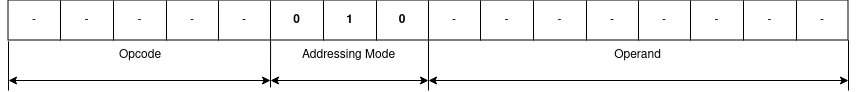

The diagram above was exported from draw.io. Its source (the exported page's mxGraphModel, read from the mxfile embedded in the PNG):
<mxGraphModel dx="2167" dy="884" grid="1" gridSize="10" guides="1" tooltips="1" connect="1" arrows="1" fold="1" page="1" pageScale="1" pageWidth="850" pageHeight="1100" math="0" shadow="0">
  <root>
    <mxCell id="0" />
    <mxCell id="1" parent="0" />
    <mxCell id="6JNuRyNufispuJy3lD17-1" value="" style="shape=table;startSize=0;container=1;collapsible=0;childLayout=tableLayout;" vertex="1" parent="1">
      <mxGeometry x="5" y="360" width="840" height="40" as="geometry" />
    </mxCell>
    <mxCell id="6JNuRyNufispuJy3lD17-2" value="" style="shape=tableRow;horizontal=0;startSize=0;swimlaneHead=0;swimlaneBody=0;strokeColor=inherit;top=0;left=0;bottom=0;right=0;collapsible=0;dropTarget=0;fillColor=none;points=[[0,0.5],[1,0.5]];portConstraint=eastwest;" vertex="1" parent="6JNuRyNufispuJy3lD17-1">
      <mxGeometry width="840" height="40" as="geometry" />
    </mxCell>
    <mxCell id="6JNuRyNufispuJy3lD17-3" value="-" style="shape=partialRectangle;html=1;whiteSpace=wrap;connectable=0;strokeColor=inherit;overflow=hidden;fillColor=none;top=0;left=0;bottom=0;right=0;pointerEvents=1;" vertex="1" parent="6JNuRyNufispuJy3lD17-2">
      <mxGeometry width="52" height="40" as="geometry">
        <mxRectangle width="52" height="40" as="alternateBounds" />
      </mxGeometry>
    </mxCell>
    <mxCell id="6JNuRyNufispuJy3lD17-4" value="-" style="shape=partialRectangle;html=1;whiteSpace=wrap;connectable=0;strokeColor=inherit;overflow=hidden;fillColor=none;top=0;left=0;bottom=0;right=0;pointerEvents=1;" vertex="1" parent="6JNuRyNufispuJy3lD17-2">
      <mxGeometry x="52" width="53" height="40" as="geometry">
        <mxRectangle width="53" height="40" as="alternateBounds" />
      </mxGeometry>
    </mxCell>
    <mxCell id="6JNuRyNufispuJy3lD17-5" value="-" style="shape=partialRectangle;html=1;whiteSpace=wrap;connectable=0;strokeColor=inherit;overflow=hidden;fillColor=none;top=0;left=0;bottom=0;right=0;pointerEvents=1;" vertex="1" parent="6JNuRyNufispuJy3lD17-2">
      <mxGeometry x="105" width="53" height="40" as="geometry">
        <mxRectangle width="53" height="40" as="alternateBounds" />
      </mxGeometry>
    </mxCell>
    <mxCell id="6JNuRyNufispuJy3lD17-6" value="-" style="shape=partialRectangle;html=1;whiteSpace=wrap;connectable=0;strokeColor=inherit;overflow=hidden;fillColor=none;top=0;left=0;bottom=0;right=0;pointerEvents=1;" vertex="1" parent="6JNuRyNufispuJy3lD17-2">
      <mxGeometry x="158" width="52" height="40" as="geometry">
        <mxRectangle width="52" height="40" as="alternateBounds" />
      </mxGeometry>
    </mxCell>
    <mxCell id="6JNuRyNufispuJy3lD17-7" value="-" style="shape=partialRectangle;html=1;whiteSpace=wrap;connectable=0;strokeColor=inherit;overflow=hidden;fillColor=none;top=0;left=0;bottom=0;right=0;pointerEvents=1;" vertex="1" parent="6JNuRyNufispuJy3lD17-2">
      <mxGeometry x="210" width="52" height="40" as="geometry">
        <mxRectangle width="52" height="40" as="alternateBounds" />
      </mxGeometry>
    </mxCell>
    <mxCell id="6JNuRyNufispuJy3lD17-8" value="&lt;b&gt;0&lt;/b&gt;" style="shape=partialRectangle;html=1;whiteSpace=wrap;connectable=0;strokeColor=inherit;overflow=hidden;fillColor=none;top=0;left=0;bottom=0;right=0;pointerEvents=1;" vertex="1" parent="6JNuRyNufispuJy3lD17-2">
      <mxGeometry x="262" width="53" height="40" as="geometry">
        <mxRectangle width="53" height="40" as="alternateBounds" />
      </mxGeometry>
    </mxCell>
    <mxCell id="6JNuRyNufispuJy3lD17-9" value="&lt;b&gt;1&lt;/b&gt;" style="shape=partialRectangle;html=1;whiteSpace=wrap;connectable=0;strokeColor=inherit;overflow=hidden;fillColor=none;top=0;left=0;bottom=0;right=0;pointerEvents=1;" vertex="1" parent="6JNuRyNufispuJy3lD17-2">
      <mxGeometry x="315" width="53" height="40" as="geometry">
        <mxRectangle width="53" height="40" as="alternateBounds" />
      </mxGeometry>
    </mxCell>
    <mxCell id="6JNuRyNufispuJy3lD17-10" value="&lt;b&gt;0&lt;/b&gt;" style="shape=partialRectangle;html=1;whiteSpace=wrap;connectable=0;strokeColor=inherit;overflow=hidden;fillColor=none;top=0;left=0;bottom=0;right=0;pointerEvents=1;" vertex="1" parent="6JNuRyNufispuJy3lD17-2">
      <mxGeometry x="368" width="52" height="40" as="geometry">
        <mxRectangle width="52" height="40" as="alternateBounds" />
      </mxGeometry>
    </mxCell>
    <mxCell id="6JNuRyNufispuJy3lD17-11" value="-" style="shape=partialRectangle;html=1;whiteSpace=wrap;connectable=0;strokeColor=inherit;overflow=hidden;fillColor=none;top=0;left=0;bottom=0;right=0;pointerEvents=1;" vertex="1" parent="6JNuRyNufispuJy3lD17-2">
      <mxGeometry x="420" width="52" height="40" as="geometry">
        <mxRectangle width="52" height="40" as="alternateBounds" />
      </mxGeometry>
    </mxCell>
    <mxCell id="6JNuRyNufispuJy3lD17-12" value="-" style="shape=partialRectangle;html=1;whiteSpace=wrap;connectable=0;strokeColor=inherit;overflow=hidden;fillColor=none;top=0;left=0;bottom=0;right=0;pointerEvents=1;" vertex="1" parent="6JNuRyNufispuJy3lD17-2">
      <mxGeometry x="472" width="53" height="40" as="geometry">
        <mxRectangle width="53" height="40" as="alternateBounds" />
      </mxGeometry>
    </mxCell>
    <mxCell id="6JNuRyNufispuJy3lD17-13" value="-" style="shape=partialRectangle;html=1;whiteSpace=wrap;connectable=0;strokeColor=inherit;overflow=hidden;fillColor=none;top=0;left=0;bottom=0;right=0;pointerEvents=1;" vertex="1" parent="6JNuRyNufispuJy3lD17-2">
      <mxGeometry x="525" width="53" height="40" as="geometry">
        <mxRectangle width="53" height="40" as="alternateBounds" />
      </mxGeometry>
    </mxCell>
    <mxCell id="6JNuRyNufispuJy3lD17-14" value="-" style="shape=partialRectangle;html=1;whiteSpace=wrap;connectable=0;strokeColor=inherit;overflow=hidden;fillColor=none;top=0;left=0;bottom=0;right=0;pointerEvents=1;" vertex="1" parent="6JNuRyNufispuJy3lD17-2">
      <mxGeometry x="578" width="52" height="40" as="geometry">
        <mxRectangle width="52" height="40" as="alternateBounds" />
      </mxGeometry>
    </mxCell>
    <mxCell id="6JNuRyNufispuJy3lD17-15" value="-" style="shape=partialRectangle;html=1;whiteSpace=wrap;connectable=0;strokeColor=inherit;overflow=hidden;fillColor=none;top=0;left=0;bottom=0;right=0;pointerEvents=1;" vertex="1" parent="6JNuRyNufispuJy3lD17-2">
      <mxGeometry x="630" width="52" height="40" as="geometry">
        <mxRectangle width="52" height="40" as="alternateBounds" />
      </mxGeometry>
    </mxCell>
    <mxCell id="6JNuRyNufispuJy3lD17-16" value="-" style="shape=partialRectangle;html=1;whiteSpace=wrap;connectable=0;strokeColor=inherit;overflow=hidden;fillColor=none;top=0;left=0;bottom=0;right=0;pointerEvents=1;" vertex="1" parent="6JNuRyNufispuJy3lD17-2">
      <mxGeometry x="682" width="53" height="40" as="geometry">
        <mxRectangle width="53" height="40" as="alternateBounds" />
      </mxGeometry>
    </mxCell>
    <mxCell id="6JNuRyNufispuJy3lD17-17" value="-" style="shape=partialRectangle;html=1;whiteSpace=wrap;connectable=0;strokeColor=inherit;overflow=hidden;fillColor=none;top=0;left=0;bottom=0;right=0;pointerEvents=1;" vertex="1" parent="6JNuRyNufispuJy3lD17-2">
      <mxGeometry x="735" width="53" height="40" as="geometry">
        <mxRectangle width="53" height="40" as="alternateBounds" />
      </mxGeometry>
    </mxCell>
    <mxCell id="6JNuRyNufispuJy3lD17-18" value="-" style="shape=partialRectangle;html=1;whiteSpace=wrap;connectable=0;strokeColor=inherit;overflow=hidden;fillColor=none;top=0;left=0;bottom=0;right=0;pointerEvents=1;" vertex="1" parent="6JNuRyNufispuJy3lD17-2">
      <mxGeometry x="788" width="52" height="40" as="geometry">
        <mxRectangle width="52" height="40" as="alternateBounds" />
      </mxGeometry>
    </mxCell>
    <mxCell id="6JNuRyNufispuJy3lD17-19" value="" style="endArrow=classic;startArrow=classic;html=1;rounded=0;" edge="1" parent="1">
      <mxGeometry width="50" height="50" relative="1" as="geometry">
        <mxPoint x="425" y="440" as="sourcePoint" />
        <mxPoint x="845" y="440" as="targetPoint" />
      </mxGeometry>
    </mxCell>
    <mxCell id="6JNuRyNufispuJy3lD17-20" value="" style="endArrow=classic;startArrow=classic;html=1;rounded=0;" edge="1" parent="1">
      <mxGeometry width="50" height="50" relative="1" as="geometry">
        <mxPoint x="267" y="440" as="sourcePoint" />
        <mxPoint x="425" y="440" as="targetPoint" />
      </mxGeometry>
    </mxCell>
    <mxCell id="6JNuRyNufispuJy3lD17-21" value="" style="endArrow=classic;startArrow=classic;html=1;rounded=0;" edge="1" parent="1">
      <mxGeometry width="50" height="50" relative="1" as="geometry">
        <mxPoint x="5" y="440" as="sourcePoint" />
        <mxPoint x="267" y="440" as="targetPoint" />
      </mxGeometry>
    </mxCell>
    <mxCell id="6JNuRyNufispuJy3lD17-22" value="" style="endArrow=none;html=1;rounded=0;entryX=0.5;entryY=1.007;entryDx=0;entryDy=0;entryPerimeter=0;" edge="1" parent="1" target="6JNuRyNufispuJy3lD17-2">
      <mxGeometry width="50" height="50" relative="1" as="geometry">
        <mxPoint x="425" y="450" as="sourcePoint" />
        <mxPoint x="445" y="400" as="targetPoint" />
      </mxGeometry>
    </mxCell>
    <mxCell id="6JNuRyNufispuJy3lD17-23" value="" style="endArrow=none;html=1;rounded=0;entryX=1;entryY=0.995;entryDx=0;entryDy=0;entryPerimeter=0;" edge="1" parent="1" target="6JNuRyNufispuJy3lD17-2">
      <mxGeometry width="50" height="50" relative="1" as="geometry">
        <mxPoint x="845" y="450" as="sourcePoint" />
        <mxPoint x="765" y="400" as="targetPoint" />
      </mxGeometry>
    </mxCell>
    <mxCell id="6JNuRyNufispuJy3lD17-24" value="" style="endArrow=none;html=1;rounded=0;entryX=0;entryY=1.02;entryDx=0;entryDy=0;entryPerimeter=0;" edge="1" parent="1" target="6JNuRyNufispuJy3lD17-2">
      <mxGeometry width="50" height="50" relative="1" as="geometry">
        <mxPoint x="5" y="450" as="sourcePoint" />
        <mxPoint x="205" y="400" as="targetPoint" />
      </mxGeometry>
    </mxCell>
    <mxCell id="6JNuRyNufispuJy3lD17-25" value="" style="endArrow=none;html=1;rounded=0;entryX=0.312;entryY=1.007;entryDx=0;entryDy=0;entryPerimeter=0;" edge="1" parent="1" target="6JNuRyNufispuJy3lD17-2">
      <mxGeometry width="50" height="50" relative="1" as="geometry">
        <mxPoint x="267" y="447" as="sourcePoint" />
        <mxPoint x="315" y="410" as="targetPoint" />
      </mxGeometry>
    </mxCell>
    <mxCell id="6JNuRyNufispuJy3lD17-26" value="Opcode" style="text;html=1;align=center;verticalAlign=middle;whiteSpace=wrap;rounded=0;" vertex="1" parent="1">
      <mxGeometry x="6" y="400" width="262" height="30" as="geometry" />
    </mxCell>
    <mxCell id="6JNuRyNufispuJy3lD17-27" value="Addressing Mode" style="text;html=1;align=center;verticalAlign=middle;whiteSpace=wrap;rounded=0;" vertex="1" parent="1">
      <mxGeometry x="267" y="400" width="157" height="30" as="geometry" />
    </mxCell>
    <mxCell id="6JNuRyNufispuJy3lD17-28" value="Operand" style="text;html=1;align=center;verticalAlign=middle;whiteSpace=wrap;rounded=0;" vertex="1" parent="1">
      <mxGeometry x="425" y="400" width="419" height="30" as="geometry" />
    </mxCell>
  </root>
</mxGraphModel>